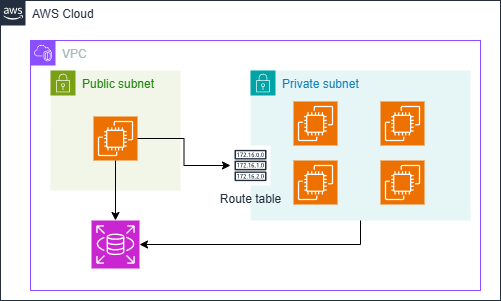

The diagram above was exported from draw.io. Its source (the exported page's mxGraphModel, read from the mxfile embedded in the PNG):
<mxGraphModel dx="880" dy="460" grid="1" gridSize="10" guides="1" tooltips="1" connect="1" arrows="1" fold="1" page="1" pageScale="1" pageWidth="827" pageHeight="1169" math="0" shadow="0">
  <root>
    <mxCell id="0" />
    <mxCell id="1" parent="0" />
    <mxCell id="DJuSe_uex9TuRiYyqrnz-1" value="AWS Cloud" style="points=[[0,0],[0.25,0],[0.5,0],[0.75,0],[1,0],[1,0.25],[1,0.5],[1,0.75],[1,1],[0.75,1],[0.5,1],[0.25,1],[0,1],[0,0.75],[0,0.5],[0,0.25]];outlineConnect=0;gradientColor=none;html=1;whiteSpace=wrap;fontSize=12;fontStyle=0;container=1;pointerEvents=0;collapsible=0;recursiveResize=0;shape=mxgraph.aws4.group;grIcon=mxgraph.aws4.group_aws_cloud_alt;strokeColor=#232F3E;fillColor=none;verticalAlign=top;align=left;spacingLeft=30;fontColor=#232F3E;dashed=0;" vertex="1" parent="1">
      <mxGeometry x="180" y="170" width="500" height="300" as="geometry" />
    </mxCell>
    <mxCell id="DJuSe_uex9TuRiYyqrnz-2" value="VPC" style="points=[[0,0],[0.25,0],[0.5,0],[0.75,0],[1,0],[1,0.25],[1,0.5],[1,0.75],[1,1],[0.75,1],[0.5,1],[0.25,1],[0,1],[0,0.75],[0,0.5],[0,0.25]];outlineConnect=0;gradientColor=none;html=1;whiteSpace=wrap;fontSize=12;fontStyle=0;container=1;pointerEvents=0;collapsible=0;recursiveResize=0;shape=mxgraph.aws4.group;grIcon=mxgraph.aws4.group_vpc2;strokeColor=#8C4FFF;fillColor=none;verticalAlign=top;align=left;spacingLeft=30;fontColor=#AAB7B8;dashed=0;" vertex="1" parent="DJuSe_uex9TuRiYyqrnz-1">
      <mxGeometry x="30" y="40" width="450" height="250" as="geometry" />
    </mxCell>
    <mxCell id="DJuSe_uex9TuRiYyqrnz-3" value="Public subnet" style="points=[[0,0],[0.25,0],[0.5,0],[0.75,0],[1,0],[1,0.25],[1,0.5],[1,0.75],[1,1],[0.75,1],[0.5,1],[0.25,1],[0,1],[0,0.75],[0,0.5],[0,0.25]];outlineConnect=0;gradientColor=none;html=1;whiteSpace=wrap;fontSize=12;fontStyle=0;container=1;pointerEvents=0;collapsible=0;recursiveResize=0;shape=mxgraph.aws4.group;grIcon=mxgraph.aws4.group_security_group;grStroke=0;strokeColor=#7AA116;fillColor=#F2F6E8;verticalAlign=top;align=left;spacingLeft=30;fontColor=#248814;dashed=0;" vertex="1" parent="DJuSe_uex9TuRiYyqrnz-2">
      <mxGeometry x="20" y="30" width="130" height="120" as="geometry" />
    </mxCell>
    <mxCell id="DJuSe_uex9TuRiYyqrnz-4" value="" style="sketch=0;points=[[0,0,0],[0.25,0,0],[0.5,0,0],[0.75,0,0],[1,0,0],[0,1,0],[0.25,1,0],[0.5,1,0],[0.75,1,0],[1,1,0],[0,0.25,0],[0,0.5,0],[0,0.75,0],[1,0.25,0],[1,0.5,0],[1,0.75,0]];outlineConnect=0;fontColor=#232F3E;fillColor=#ED7100;strokeColor=#ffffff;dashed=0;verticalLabelPosition=bottom;verticalAlign=top;align=center;html=1;fontSize=12;fontStyle=0;aspect=fixed;shape=mxgraph.aws4.resourceIcon;resIcon=mxgraph.aws4.ec2;" vertex="1" parent="DJuSe_uex9TuRiYyqrnz-3">
      <mxGeometry x="43" y="46" width="44" height="44" as="geometry" />
    </mxCell>
    <mxCell id="DJuSe_uex9TuRiYyqrnz-5" value="Private subnet" style="points=[[0,0],[0.25,0],[0.5,0],[0.75,0],[1,0],[1,0.25],[1,0.5],[1,0.75],[1,1],[0.75,1],[0.5,1],[0.25,1],[0,1],[0,0.75],[0,0.5],[0,0.25]];outlineConnect=0;gradientColor=none;html=1;whiteSpace=wrap;fontSize=12;fontStyle=0;container=1;pointerEvents=0;collapsible=0;recursiveResize=0;shape=mxgraph.aws4.group;grIcon=mxgraph.aws4.group_security_group;grStroke=0;strokeColor=#00A4A6;fillColor=#E6F6F7;verticalAlign=top;align=left;spacingLeft=30;fontColor=#147EBA;dashed=0;" vertex="1" parent="DJuSe_uex9TuRiYyqrnz-2">
      <mxGeometry x="220" y="30" width="220" height="150" as="geometry" />
    </mxCell>
    <mxCell id="DJuSe_uex9TuRiYyqrnz-12" value="" style="sketch=0;points=[[0,0,0],[0.25,0,0],[0.5,0,0],[0.75,0,0],[1,0,0],[0,1,0],[0.25,1,0],[0.5,1,0],[0.75,1,0],[1,1,0],[0,0.25,0],[0,0.5,0],[0,0.75,0],[1,0.25,0],[1,0.5,0],[1,0.75,0]];outlineConnect=0;fontColor=#232F3E;fillColor=#ED7100;strokeColor=#ffffff;dashed=0;verticalLabelPosition=bottom;verticalAlign=top;align=center;html=1;fontSize=12;fontStyle=0;aspect=fixed;shape=mxgraph.aws4.resourceIcon;resIcon=mxgraph.aws4.ec2;" vertex="1" parent="DJuSe_uex9TuRiYyqrnz-5">
      <mxGeometry x="43" y="31" width="44" height="44" as="geometry" />
    </mxCell>
    <mxCell id="DJuSe_uex9TuRiYyqrnz-13" value="" style="sketch=0;points=[[0,0,0],[0.25,0,0],[0.5,0,0],[0.75,0,0],[1,0,0],[0,1,0],[0.25,1,0],[0.5,1,0],[0.75,1,0],[1,1,0],[0,0.25,0],[0,0.5,0],[0,0.75,0],[1,0.25,0],[1,0.5,0],[1,0.75,0]];outlineConnect=0;fontColor=#232F3E;fillColor=#ED7100;strokeColor=#ffffff;dashed=0;verticalLabelPosition=bottom;verticalAlign=top;align=center;html=1;fontSize=12;fontStyle=0;aspect=fixed;shape=mxgraph.aws4.resourceIcon;resIcon=mxgraph.aws4.ec2;" vertex="1" parent="DJuSe_uex9TuRiYyqrnz-5">
      <mxGeometry x="43" y="90" width="44" height="44" as="geometry" />
    </mxCell>
    <mxCell id="DJuSe_uex9TuRiYyqrnz-14" value="" style="sketch=0;points=[[0,0,0],[0.25,0,0],[0.5,0,0],[0.75,0,0],[1,0,0],[0,1,0],[0.25,1,0],[0.5,1,0],[0.75,1,0],[1,1,0],[0,0.25,0],[0,0.5,0],[0,0.75,0],[1,0.25,0],[1,0.5,0],[1,0.75,0]];outlineConnect=0;fontColor=#232F3E;fillColor=#ED7100;strokeColor=#ffffff;dashed=0;verticalLabelPosition=bottom;verticalAlign=top;align=center;html=1;fontSize=12;fontStyle=0;aspect=fixed;shape=mxgraph.aws4.resourceIcon;resIcon=mxgraph.aws4.ec2;" vertex="1" parent="DJuSe_uex9TuRiYyqrnz-5">
      <mxGeometry x="130" y="31" width="44" height="44" as="geometry" />
    </mxCell>
    <mxCell id="DJuSe_uex9TuRiYyqrnz-15" value="" style="sketch=0;points=[[0,0,0],[0.25,0,0],[0.5,0,0],[0.75,0,0],[1,0,0],[0,1,0],[0.25,1,0],[0.5,1,0],[0.75,1,0],[1,1,0],[0,0.25,0],[0,0.5,0],[0,0.75,0],[1,0.25,0],[1,0.5,0],[1,0.75,0]];outlineConnect=0;fontColor=#232F3E;fillColor=#ED7100;strokeColor=#ffffff;dashed=0;verticalLabelPosition=bottom;verticalAlign=top;align=center;html=1;fontSize=12;fontStyle=0;aspect=fixed;shape=mxgraph.aws4.resourceIcon;resIcon=mxgraph.aws4.ec2;" vertex="1" parent="DJuSe_uex9TuRiYyqrnz-5">
      <mxGeometry x="130" y="90" width="44" height="44" as="geometry" />
    </mxCell>
    <mxCell id="DJuSe_uex9TuRiYyqrnz-7" value="Route table" style="sketch=0;outlineConnect=0;fontColor=#232F3E;gradientColor=none;strokeColor=#232F3E;fillColor=#ffffff;dashed=0;verticalLabelPosition=bottom;verticalAlign=top;align=center;html=1;fontSize=12;fontStyle=0;aspect=fixed;shape=mxgraph.aws4.resourceIcon;resIcon=mxgraph.aws4.route_table;" vertex="1" parent="DJuSe_uex9TuRiYyqrnz-2">
      <mxGeometry x="200" y="105" width="40" height="40" as="geometry" />
    </mxCell>
    <mxCell id="DJuSe_uex9TuRiYyqrnz-16" value="" style="sketch=0;points=[[0,0,0],[0.25,0,0],[0.5,0,0],[0.75,0,0],[1,0,0],[0,1,0],[0.25,1,0],[0.5,1,0],[0.75,1,0],[1,1,0],[0,0.25,0],[0,0.5,0],[0,0.75,0],[1,0.25,0],[1,0.5,0],[1,0.75,0]];outlineConnect=0;fontColor=#232F3E;fillColor=#C925D1;strokeColor=#ffffff;dashed=0;verticalLabelPosition=bottom;verticalAlign=top;align=center;html=1;fontSize=12;fontStyle=0;aspect=fixed;shape=mxgraph.aws4.resourceIcon;resIcon=mxgraph.aws4.rds;" vertex="1" parent="DJuSe_uex9TuRiYyqrnz-2">
      <mxGeometry x="61" y="180" width="48" height="48" as="geometry" />
    </mxCell>
    <mxCell id="DJuSe_uex9TuRiYyqrnz-18" value="" style="edgeStyle=orthogonalEdgeStyle;rounded=0;orthogonalLoop=1;jettySize=auto;html=1;" edge="1" parent="DJuSe_uex9TuRiYyqrnz-2" source="DJuSe_uex9TuRiYyqrnz-4" target="DJuSe_uex9TuRiYyqrnz-16">
      <mxGeometry relative="1" as="geometry" />
    </mxCell>
    <mxCell id="DJuSe_uex9TuRiYyqrnz-19" value="" style="edgeStyle=orthogonalEdgeStyle;rounded=0;orthogonalLoop=1;jettySize=auto;html=1;" edge="1" parent="DJuSe_uex9TuRiYyqrnz-2" source="DJuSe_uex9TuRiYyqrnz-4" target="DJuSe_uex9TuRiYyqrnz-7">
      <mxGeometry relative="1" as="geometry" />
    </mxCell>
    <mxCell id="DJuSe_uex9TuRiYyqrnz-21" style="edgeStyle=orthogonalEdgeStyle;rounded=0;orthogonalLoop=1;jettySize=auto;html=1;entryX=1;entryY=0.5;entryDx=0;entryDy=0;entryPerimeter=0;" edge="1" parent="DJuSe_uex9TuRiYyqrnz-2" source="DJuSe_uex9TuRiYyqrnz-5" target="DJuSe_uex9TuRiYyqrnz-16">
      <mxGeometry relative="1" as="geometry">
        <Array as="points">
          <mxPoint x="330" y="204" />
        </Array>
      </mxGeometry>
    </mxCell>
  </root>
</mxGraphModel>